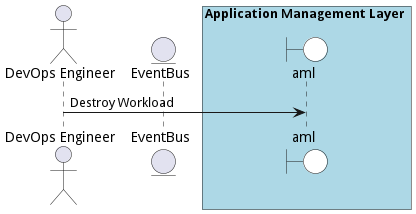

The diagram above was rendered by PlantUML. Its source (embedded in the PNG):
@startuml

actor "DevOps Engineer"


entity EventBus

box Application Management Layer #lightblue
    boundary aml #white
end box



"DevOps Engineer" -> aml: Destroy Workload



@enduml